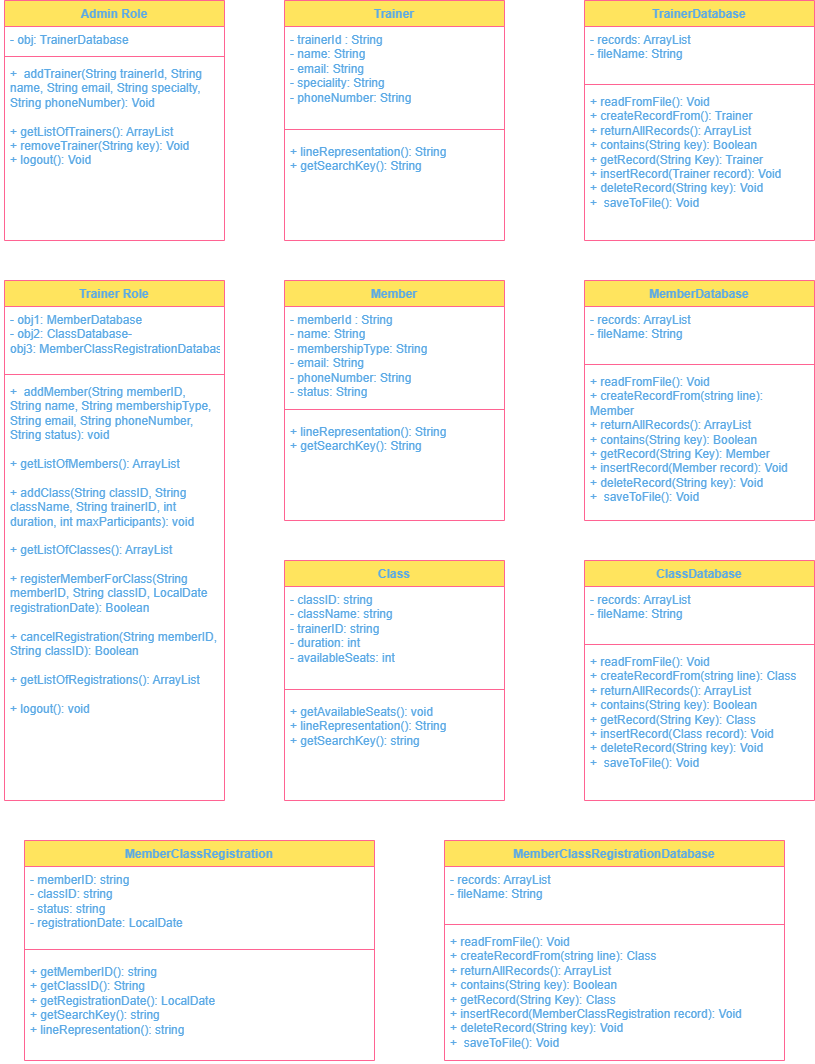

The diagram above was exported from draw.io. Its source (the exported page's mxGraphModel, read from the mxfile embedded in the PNG):
<mxGraphModel dx="1167" dy="619" grid="1" gridSize="10" guides="1" tooltips="1" connect="1" arrows="1" fold="1" page="1" pageScale="1" pageWidth="850" pageHeight="1100" math="0" shadow="0">
  <root>
    <mxCell id="0" />
    <mxCell id="1" parent="0" />
    <mxCell id="4BrDRwoc6hFuyCftVZ_f-1" value="Trainer" style="swimlane;fontStyle=1;align=center;verticalAlign=top;childLayout=stackLayout;horizontal=1;startSize=26;horizontalStack=0;resizeParent=1;resizeParentMax=0;resizeLast=0;collapsible=1;marginBottom=0;whiteSpace=wrap;html=1;labelBackgroundColor=none;fillColor=#FFE45E;strokeColor=#FF6392;fontColor=#5AA9E6;" vertex="1" parent="1">
      <mxGeometry x="300" y="80" width="220" height="240" as="geometry" />
    </mxCell>
    <mxCell id="4BrDRwoc6hFuyCftVZ_f-2" value="- trainerId : String&lt;div&gt;- name: String&lt;/div&gt;&lt;div&gt;- email: String&lt;/div&gt;&lt;div&gt;- speciality: String&lt;/div&gt;&lt;div&gt;- phoneNumber: String&lt;/div&gt;" style="text;strokeColor=none;fillColor=none;align=left;verticalAlign=top;spacingLeft=4;spacingRight=4;overflow=hidden;rotatable=0;points=[[0,0.5],[1,0.5]];portConstraint=eastwest;whiteSpace=wrap;html=1;labelBackgroundColor=none;fontColor=#5AA9E6;" vertex="1" parent="4BrDRwoc6hFuyCftVZ_f-1">
      <mxGeometry y="26" width="220" height="94" as="geometry" />
    </mxCell>
    <mxCell id="4BrDRwoc6hFuyCftVZ_f-3" value="" style="line;strokeWidth=1;fillColor=none;align=left;verticalAlign=middle;spacingTop=-1;spacingLeft=3;spacingRight=3;rotatable=0;labelPosition=right;points=[];portConstraint=eastwest;labelBackgroundColor=none;strokeColor=#FF6392;fontColor=#5AA9E6;" vertex="1" parent="4BrDRwoc6hFuyCftVZ_f-1">
      <mxGeometry y="120" width="220" height="18" as="geometry" />
    </mxCell>
    <mxCell id="4BrDRwoc6hFuyCftVZ_f-4" value="+ lineRepresentation(): String&lt;div&gt;+&amp;nbsp;getSearchKey(): String&lt;/div&gt;" style="text;strokeColor=none;fillColor=none;align=left;verticalAlign=top;spacingLeft=4;spacingRight=4;overflow=hidden;rotatable=0;points=[[0,0.5],[1,0.5]];portConstraint=eastwest;whiteSpace=wrap;html=1;labelBackgroundColor=none;fontColor=#5AA9E6;" vertex="1" parent="4BrDRwoc6hFuyCftVZ_f-1">
      <mxGeometry y="138" width="220" height="102" as="geometry" />
    </mxCell>
    <mxCell id="4BrDRwoc6hFuyCftVZ_f-6" value="TrainerDatabase" style="swimlane;fontStyle=1;align=center;verticalAlign=top;childLayout=stackLayout;horizontal=1;startSize=26;horizontalStack=0;resizeParent=1;resizeParentMax=0;resizeLast=0;collapsible=1;marginBottom=0;whiteSpace=wrap;html=1;labelBackgroundColor=none;fillColor=#FFE45E;strokeColor=#FF6392;fontColor=#5AA9E6;" vertex="1" parent="1">
      <mxGeometry x="600" y="80" width="230" height="240" as="geometry" />
    </mxCell>
    <mxCell id="4BrDRwoc6hFuyCftVZ_f-7" value="- records: ArrayList&lt;div&gt;- fileName: String&lt;/div&gt;" style="text;strokeColor=none;fillColor=none;align=left;verticalAlign=top;spacingLeft=4;spacingRight=4;overflow=hidden;rotatable=0;points=[[0,0.5],[1,0.5]];portConstraint=eastwest;whiteSpace=wrap;html=1;labelBackgroundColor=none;fontColor=#5AA9E6;" vertex="1" parent="4BrDRwoc6hFuyCftVZ_f-6">
      <mxGeometry y="26" width="230" height="54" as="geometry" />
    </mxCell>
    <mxCell id="4BrDRwoc6hFuyCftVZ_f-8" value="" style="line;strokeWidth=1;fillColor=none;align=left;verticalAlign=middle;spacingTop=-1;spacingLeft=3;spacingRight=3;rotatable=0;labelPosition=right;points=[];portConstraint=eastwest;labelBackgroundColor=none;strokeColor=#FF6392;fontColor=#5AA9E6;" vertex="1" parent="4BrDRwoc6hFuyCftVZ_f-6">
      <mxGeometry y="80" width="230" height="8" as="geometry" />
    </mxCell>
    <mxCell id="4BrDRwoc6hFuyCftVZ_f-9" value="+ readFromFile(): Void&lt;div&gt;+&amp;nbsp;createRecordFrom(): Trainer&lt;/div&gt;&lt;div&gt;+&amp;nbsp;returnAllRecords(): ArrayList&lt;/div&gt;&lt;div&gt;+&amp;nbsp;contains(String key): Boolean&lt;/div&gt;&lt;div&gt;+&amp;nbsp;getRecord(String Key): Trainer&lt;/div&gt;&lt;div&gt;+&amp;nbsp;insertRecord(Trainer record): Void&lt;/div&gt;&lt;div&gt;+&amp;nbsp;deleteRecord(String key): Void&lt;/div&gt;&lt;div&gt;+&amp;nbsp;&amp;nbsp;saveToFile(): Void&lt;/div&gt;" style="text;strokeColor=none;fillColor=none;align=left;verticalAlign=top;spacingLeft=4;spacingRight=4;overflow=hidden;rotatable=0;points=[[0,0.5],[1,0.5]];portConstraint=eastwest;whiteSpace=wrap;html=1;labelBackgroundColor=none;fontColor=#5AA9E6;" vertex="1" parent="4BrDRwoc6hFuyCftVZ_f-6">
      <mxGeometry y="88" width="230" height="152" as="geometry" />
    </mxCell>
    <mxCell id="4BrDRwoc6hFuyCftVZ_f-10" value="Admin Role" style="swimlane;fontStyle=1;align=center;verticalAlign=top;childLayout=stackLayout;horizontal=1;startSize=26;horizontalStack=0;resizeParent=1;resizeParentMax=0;resizeLast=0;collapsible=1;marginBottom=0;whiteSpace=wrap;html=1;labelBackgroundColor=none;fillColor=#FFE45E;strokeColor=#FF6392;fontColor=#5AA9E6;" vertex="1" parent="1">
      <mxGeometry x="20" y="80" width="220" height="240" as="geometry" />
    </mxCell>
    <mxCell id="4BrDRwoc6hFuyCftVZ_f-11" value="- obj: TrainerDatabase" style="text;strokeColor=none;fillColor=none;align=left;verticalAlign=top;spacingLeft=4;spacingRight=4;overflow=hidden;rotatable=0;points=[[0,0.5],[1,0.5]];portConstraint=eastwest;whiteSpace=wrap;html=1;labelBackgroundColor=none;fontColor=#5AA9E6;" vertex="1" parent="4BrDRwoc6hFuyCftVZ_f-10">
      <mxGeometry y="26" width="220" height="26" as="geometry" />
    </mxCell>
    <mxCell id="4BrDRwoc6hFuyCftVZ_f-12" value="" style="line;strokeWidth=1;fillColor=none;align=left;verticalAlign=middle;spacingTop=-1;spacingLeft=3;spacingRight=3;rotatable=0;labelPosition=right;points=[];portConstraint=eastwest;labelBackgroundColor=none;strokeColor=#FF6392;fontColor=#5AA9E6;" vertex="1" parent="4BrDRwoc6hFuyCftVZ_f-10">
      <mxGeometry y="52" width="220" height="8" as="geometry" />
    </mxCell>
    <mxCell id="4BrDRwoc6hFuyCftVZ_f-13" value="+&amp;nbsp;&amp;nbsp;addTrainer(String trainerId, String name, String email, String specialty, String phoneNumber): Void&amp;nbsp;&lt;div&gt;&lt;br&gt;&lt;/div&gt;&lt;div&gt;+&amp;nbsp;getListOfTrainers(): ArrayList&lt;/div&gt;&lt;div&gt;+&amp;nbsp;removeTrainer(String key): Void&lt;/div&gt;&lt;div&gt;+&amp;nbsp;logout(): Void&lt;/div&gt;&lt;div&gt;&lt;br&gt;&lt;/div&gt;" style="text;strokeColor=none;fillColor=none;align=left;verticalAlign=top;spacingLeft=4;spacingRight=4;overflow=hidden;rotatable=0;points=[[0,0.5],[1,0.5]];portConstraint=eastwest;whiteSpace=wrap;html=1;shadow=1;labelBackgroundColor=none;fontColor=#5AA9E6;" vertex="1" parent="4BrDRwoc6hFuyCftVZ_f-10">
      <mxGeometry y="60" width="220" height="180" as="geometry" />
    </mxCell>
    <mxCell id="4BrDRwoc6hFuyCftVZ_f-14" value="Member" style="swimlane;fontStyle=1;align=center;verticalAlign=top;childLayout=stackLayout;horizontal=1;startSize=26;horizontalStack=0;resizeParent=1;resizeParentMax=0;resizeLast=0;collapsible=1;marginBottom=0;whiteSpace=wrap;html=1;labelBackgroundColor=none;fillColor=#FFE45E;strokeColor=#FF6392;fontColor=#5AA9E6;" vertex="1" parent="1">
      <mxGeometry x="300" y="360" width="220" height="240" as="geometry" />
    </mxCell>
    <mxCell id="4BrDRwoc6hFuyCftVZ_f-15" value="- memberId : String&lt;div&gt;- name: String&lt;/div&gt;&lt;div&gt;- membershipType: String&lt;/div&gt;&lt;div&gt;- email: String&lt;/div&gt;&lt;div&gt;- phoneNumber: String&lt;/div&gt;&lt;div&gt;- status: String&lt;/div&gt;" style="text;strokeColor=none;fillColor=none;align=left;verticalAlign=top;spacingLeft=4;spacingRight=4;overflow=hidden;rotatable=0;points=[[0,0.5],[1,0.5]];portConstraint=eastwest;whiteSpace=wrap;html=1;labelBackgroundColor=none;fontColor=#5AA9E6;" vertex="1" parent="4BrDRwoc6hFuyCftVZ_f-14">
      <mxGeometry y="26" width="220" height="94" as="geometry" />
    </mxCell>
    <mxCell id="4BrDRwoc6hFuyCftVZ_f-16" value="" style="line;strokeWidth=1;fillColor=none;align=left;verticalAlign=middle;spacingTop=-1;spacingLeft=3;spacingRight=3;rotatable=0;labelPosition=right;points=[];portConstraint=eastwest;labelBackgroundColor=none;strokeColor=#FF6392;fontColor=#5AA9E6;" vertex="1" parent="4BrDRwoc6hFuyCftVZ_f-14">
      <mxGeometry y="120" width="220" height="18" as="geometry" />
    </mxCell>
    <mxCell id="4BrDRwoc6hFuyCftVZ_f-17" value="+ lineRepresentation(): String&lt;div&gt;+&amp;nbsp;getSearchKey(): String&lt;/div&gt;" style="text;strokeColor=none;fillColor=none;align=left;verticalAlign=top;spacingLeft=4;spacingRight=4;overflow=hidden;rotatable=0;points=[[0,0.5],[1,0.5]];portConstraint=eastwest;whiteSpace=wrap;html=1;labelBackgroundColor=none;fontColor=#5AA9E6;" vertex="1" parent="4BrDRwoc6hFuyCftVZ_f-14">
      <mxGeometry y="138" width="220" height="102" as="geometry" />
    </mxCell>
    <mxCell id="4BrDRwoc6hFuyCftVZ_f-18" value="MemberDatabase" style="swimlane;fontStyle=1;align=center;verticalAlign=top;childLayout=stackLayout;horizontal=1;startSize=26;horizontalStack=0;resizeParent=1;resizeParentMax=0;resizeLast=0;collapsible=1;marginBottom=0;whiteSpace=wrap;html=1;labelBackgroundColor=none;fillColor=#FFE45E;strokeColor=#FF6392;fontColor=#5AA9E6;" vertex="1" parent="1">
      <mxGeometry x="600" y="360" width="230" height="240" as="geometry" />
    </mxCell>
    <mxCell id="4BrDRwoc6hFuyCftVZ_f-19" value="- records: ArrayList&lt;div&gt;- fileName: String&lt;/div&gt;" style="text;strokeColor=none;fillColor=none;align=left;verticalAlign=top;spacingLeft=4;spacingRight=4;overflow=hidden;rotatable=0;points=[[0,0.5],[1,0.5]];portConstraint=eastwest;whiteSpace=wrap;html=1;labelBackgroundColor=none;fontColor=#5AA9E6;" vertex="1" parent="4BrDRwoc6hFuyCftVZ_f-18">
      <mxGeometry y="26" width="230" height="54" as="geometry" />
    </mxCell>
    <mxCell id="4BrDRwoc6hFuyCftVZ_f-20" value="" style="line;strokeWidth=1;fillColor=none;align=left;verticalAlign=middle;spacingTop=-1;spacingLeft=3;spacingRight=3;rotatable=0;labelPosition=right;points=[];portConstraint=eastwest;labelBackgroundColor=none;strokeColor=#FF6392;fontColor=#5AA9E6;" vertex="1" parent="4BrDRwoc6hFuyCftVZ_f-18">
      <mxGeometry y="80" width="230" height="8" as="geometry" />
    </mxCell>
    <mxCell id="4BrDRwoc6hFuyCftVZ_f-21" value="+ readFromFile(): Void&lt;div&gt;+&amp;nbsp;createRecordFrom(string line): Member&lt;/div&gt;&lt;div&gt;+&amp;nbsp;returnAllRecords(): ArrayList&lt;/div&gt;&lt;div&gt;+&amp;nbsp;contains(String key): Boolean&lt;/div&gt;&lt;div&gt;+&amp;nbsp;getRecord(String Key): Member&lt;/div&gt;&lt;div&gt;+&amp;nbsp;insertRecord(Member record): Void&lt;/div&gt;&lt;div&gt;+&amp;nbsp;deleteRecord(String key): Void&lt;/div&gt;&lt;div&gt;+&amp;nbsp;&amp;nbsp;saveToFile(): Void&lt;/div&gt;" style="text;strokeColor=none;fillColor=none;align=left;verticalAlign=top;spacingLeft=4;spacingRight=4;overflow=hidden;rotatable=0;points=[[0,0.5],[1,0.5]];portConstraint=eastwest;whiteSpace=wrap;html=1;labelBackgroundColor=none;fontColor=#5AA9E6;" vertex="1" parent="4BrDRwoc6hFuyCftVZ_f-18">
      <mxGeometry y="88" width="230" height="152" as="geometry" />
    </mxCell>
    <mxCell id="4BrDRwoc6hFuyCftVZ_f-22" value="Class" style="swimlane;fontStyle=1;align=center;verticalAlign=top;childLayout=stackLayout;horizontal=1;startSize=26;horizontalStack=0;resizeParent=1;resizeParentMax=0;resizeLast=0;collapsible=1;marginBottom=0;whiteSpace=wrap;html=1;labelBackgroundColor=none;fillColor=#FFE45E;strokeColor=#FF6392;fontColor=#5AA9E6;" vertex="1" parent="1">
      <mxGeometry x="300" y="640" width="220" height="240" as="geometry" />
    </mxCell>
    <mxCell id="4BrDRwoc6hFuyCftVZ_f-23" value="- classID: string&lt;div&gt;- className: string&lt;/div&gt;&lt;div&gt;- trainerID: string&lt;/div&gt;&lt;div&gt;- duration: int&lt;/div&gt;&lt;div&gt;- availableSeats: int&lt;/div&gt;" style="text;strokeColor=none;fillColor=none;align=left;verticalAlign=top;spacingLeft=4;spacingRight=4;overflow=hidden;rotatable=0;points=[[0,0.5],[1,0.5]];portConstraint=eastwest;whiteSpace=wrap;html=1;labelBackgroundColor=none;fontColor=#5AA9E6;" vertex="1" parent="4BrDRwoc6hFuyCftVZ_f-22">
      <mxGeometry y="26" width="220" height="94" as="geometry" />
    </mxCell>
    <mxCell id="4BrDRwoc6hFuyCftVZ_f-24" value="" style="line;strokeWidth=1;fillColor=none;align=left;verticalAlign=middle;spacingTop=-1;spacingLeft=3;spacingRight=3;rotatable=0;labelPosition=right;points=[];portConstraint=eastwest;labelBackgroundColor=none;strokeColor=#FF6392;fontColor=#5AA9E6;" vertex="1" parent="4BrDRwoc6hFuyCftVZ_f-22">
      <mxGeometry y="120" width="220" height="18" as="geometry" />
    </mxCell>
    <mxCell id="4BrDRwoc6hFuyCftVZ_f-25" value="+ getAvailableSeats(): void&amp;nbsp;&lt;div&gt;+&amp;nbsp;lineRepresentation(): String&lt;/div&gt;&lt;div&gt;+&amp;nbsp;getSearchKey(): string&lt;/div&gt;" style="text;strokeColor=none;fillColor=none;align=left;verticalAlign=top;spacingLeft=4;spacingRight=4;overflow=hidden;rotatable=0;points=[[0,0.5],[1,0.5]];portConstraint=eastwest;whiteSpace=wrap;html=1;labelBackgroundColor=none;fontColor=#5AA9E6;" vertex="1" parent="4BrDRwoc6hFuyCftVZ_f-22">
      <mxGeometry y="138" width="220" height="102" as="geometry" />
    </mxCell>
    <mxCell id="4BrDRwoc6hFuyCftVZ_f-26" value="ClassDatabase" style="swimlane;fontStyle=1;align=center;verticalAlign=top;childLayout=stackLayout;horizontal=1;startSize=26;horizontalStack=0;resizeParent=1;resizeParentMax=0;resizeLast=0;collapsible=1;marginBottom=0;whiteSpace=wrap;html=1;labelBackgroundColor=none;fillColor=#FFE45E;strokeColor=#FF6392;fontColor=#5AA9E6;" vertex="1" parent="1">
      <mxGeometry x="600" y="640" width="230" height="240" as="geometry" />
    </mxCell>
    <mxCell id="4BrDRwoc6hFuyCftVZ_f-27" value="- records: ArrayList&lt;div&gt;- fileName: String&lt;/div&gt;" style="text;strokeColor=none;fillColor=none;align=left;verticalAlign=top;spacingLeft=4;spacingRight=4;overflow=hidden;rotatable=0;points=[[0,0.5],[1,0.5]];portConstraint=eastwest;whiteSpace=wrap;html=1;labelBackgroundColor=none;fontColor=#5AA9E6;" vertex="1" parent="4BrDRwoc6hFuyCftVZ_f-26">
      <mxGeometry y="26" width="230" height="54" as="geometry" />
    </mxCell>
    <mxCell id="4BrDRwoc6hFuyCftVZ_f-28" value="" style="line;strokeWidth=1;fillColor=none;align=left;verticalAlign=middle;spacingTop=-1;spacingLeft=3;spacingRight=3;rotatable=0;labelPosition=right;points=[];portConstraint=eastwest;labelBackgroundColor=none;strokeColor=#FF6392;fontColor=#5AA9E6;" vertex="1" parent="4BrDRwoc6hFuyCftVZ_f-26">
      <mxGeometry y="80" width="230" height="8" as="geometry" />
    </mxCell>
    <mxCell id="4BrDRwoc6hFuyCftVZ_f-29" value="+ readFromFile(): Void&lt;div&gt;+&amp;nbsp;createRecordFrom(string line): Class&lt;/div&gt;&lt;div&gt;+&amp;nbsp;returnAllRecords(): ArrayList&lt;/div&gt;&lt;div&gt;+&amp;nbsp;contains(String key): Boolean&lt;/div&gt;&lt;div&gt;+&amp;nbsp;getRecord(String Key): Class&lt;/div&gt;&lt;div&gt;+&amp;nbsp;insertRecord(Class record): Void&lt;/div&gt;&lt;div&gt;+&amp;nbsp;deleteRecord(String key): Void&lt;/div&gt;&lt;div&gt;+&amp;nbsp;&amp;nbsp;saveToFile(): Void&lt;/div&gt;" style="text;strokeColor=none;fillColor=none;align=left;verticalAlign=top;spacingLeft=4;spacingRight=4;overflow=hidden;rotatable=0;points=[[0,0.5],[1,0.5]];portConstraint=eastwest;whiteSpace=wrap;html=1;labelBackgroundColor=none;fontColor=#5AA9E6;" vertex="1" parent="4BrDRwoc6hFuyCftVZ_f-26">
      <mxGeometry y="88" width="230" height="152" as="geometry" />
    </mxCell>
    <mxCell id="4BrDRwoc6hFuyCftVZ_f-30" value="Trainer Role" style="swimlane;fontStyle=1;align=center;verticalAlign=top;childLayout=stackLayout;horizontal=1;startSize=26;horizontalStack=0;resizeParent=1;resizeParentMax=0;resizeLast=0;collapsible=1;marginBottom=0;whiteSpace=wrap;html=1;labelBackgroundColor=none;fillColor=#FFE45E;strokeColor=#FF6392;fontColor=#5AA9E6;" vertex="1" parent="1">
      <mxGeometry x="20" y="360" width="220" height="520" as="geometry" />
    </mxCell>
    <mxCell id="4BrDRwoc6hFuyCftVZ_f-31" value="- obj1: MemberDatabase&lt;div&gt;- obj2:&amp;nbsp;ClassDatabase&lt;span style=&quot;background-color: initial;&quot;&gt;- obj3:&amp;nbsp;MemberClassRegistrationDatabase&lt;/span&gt;&lt;/div&gt;" style="text;strokeColor=none;fillColor=none;align=left;verticalAlign=top;spacingLeft=4;spacingRight=4;overflow=hidden;rotatable=0;points=[[0,0.5],[1,0.5]];portConstraint=eastwest;whiteSpace=wrap;html=1;labelBackgroundColor=none;fontColor=#5AA9E6;" vertex="1" parent="4BrDRwoc6hFuyCftVZ_f-30">
      <mxGeometry y="26" width="220" height="64" as="geometry" />
    </mxCell>
    <mxCell id="4BrDRwoc6hFuyCftVZ_f-32" value="" style="line;strokeWidth=1;fillColor=none;align=left;verticalAlign=middle;spacingTop=-1;spacingLeft=3;spacingRight=3;rotatable=0;labelPosition=right;points=[];portConstraint=eastwest;labelBackgroundColor=none;strokeColor=#FF6392;fontColor=#5AA9E6;" vertex="1" parent="4BrDRwoc6hFuyCftVZ_f-30">
      <mxGeometry y="90" width="220" height="8" as="geometry" />
    </mxCell>
    <mxCell id="4BrDRwoc6hFuyCftVZ_f-33" value="+&amp;nbsp; addMember(String memberID, String name, String membershipType, String email, String phoneNumber, String status): void&lt;div&gt;&lt;br&gt;&lt;div&gt;+&amp;nbsp;getListOfMembers(): ArrayList&lt;/div&gt;&lt;div&gt;&lt;br&gt;&lt;/div&gt;&lt;div&gt;+&amp;nbsp;addClass(String classID, String className, String trainerID, int duration, int maxParticipants): void&lt;/div&gt;&lt;div&gt;&lt;br&gt;&lt;/div&gt;&lt;div&gt;+&amp;nbsp;getListOfClasses(): ArrayList&lt;/div&gt;&lt;div&gt;&lt;br&gt;&lt;/div&gt;&lt;div&gt;+&amp;nbsp;registerMemberForClass(String memberID, String classID, LocalDate registrationDate): Boolean&lt;/div&gt;&lt;div&gt;&lt;br&gt;&lt;/div&gt;&lt;div&gt;+&amp;nbsp;cancelRegistration(String memberID, String classID): Boolean&lt;/div&gt;&lt;div&gt;&lt;br&gt;&lt;/div&gt;&lt;div&gt;+&amp;nbsp;getListOfRegistrations(): ArrayList&lt;/div&gt;&lt;div&gt;&lt;br&gt;&lt;/div&gt;&lt;div&gt;+ logout(): void&lt;/div&gt;&lt;div&gt;&lt;br&gt;&lt;/div&gt;&lt;/div&gt;" style="text;strokeColor=none;fillColor=none;align=left;verticalAlign=top;spacingLeft=4;spacingRight=4;overflow=hidden;rotatable=0;points=[[0,0.5],[1,0.5]];portConstraint=eastwest;whiteSpace=wrap;html=1;shadow=1;labelBackgroundColor=none;fontColor=#5AA9E6;" vertex="1" parent="4BrDRwoc6hFuyCftVZ_f-30">
      <mxGeometry y="98" width="220" height="422" as="geometry" />
    </mxCell>
    <mxCell id="4BrDRwoc6hFuyCftVZ_f-34" value="MemberClassRegistration" style="swimlane;fontStyle=1;align=center;verticalAlign=top;childLayout=stackLayout;horizontal=1;startSize=26;horizontalStack=0;resizeParent=1;resizeParentMax=0;resizeLast=0;collapsible=1;marginBottom=0;whiteSpace=wrap;html=1;labelBackgroundColor=none;fillColor=#FFE45E;strokeColor=#FF6392;fontColor=#5AA9E6;" vertex="1" parent="1">
      <mxGeometry x="40" y="920" width="350" height="220" as="geometry" />
    </mxCell>
    <mxCell id="4BrDRwoc6hFuyCftVZ_f-35" value="- memberID: string&lt;div&gt;- classID: string&lt;/div&gt;&lt;div&gt;- status: string&lt;/div&gt;&lt;div&gt;- registrationDate: LocalDate&lt;/div&gt;" style="text;strokeColor=none;fillColor=none;align=left;verticalAlign=top;spacingLeft=4;spacingRight=4;overflow=hidden;rotatable=0;points=[[0,0.5],[1,0.5]];portConstraint=eastwest;whiteSpace=wrap;html=1;labelBackgroundColor=none;fontColor=#5AA9E6;" vertex="1" parent="4BrDRwoc6hFuyCftVZ_f-34">
      <mxGeometry y="26" width="350" height="74" as="geometry" />
    </mxCell>
    <mxCell id="4BrDRwoc6hFuyCftVZ_f-36" value="" style="line;strokeWidth=1;fillColor=none;align=left;verticalAlign=middle;spacingTop=-1;spacingLeft=3;spacingRight=3;rotatable=0;labelPosition=right;points=[];portConstraint=eastwest;labelBackgroundColor=none;strokeColor=#FF6392;fontColor=#5AA9E6;" vertex="1" parent="4BrDRwoc6hFuyCftVZ_f-34">
      <mxGeometry y="100" width="350" height="18" as="geometry" />
    </mxCell>
    <mxCell id="4BrDRwoc6hFuyCftVZ_f-37" value="+ getMemberID(): string&lt;div&gt;+&amp;nbsp;getClassID(): String&lt;/div&gt;&lt;div&gt;+&amp;nbsp;getRegistrationDate(): LocalDate&lt;/div&gt;&lt;div&gt;+&amp;nbsp;getSearchKey(): string&lt;/div&gt;&lt;div&gt;+&amp;nbsp;lineRepresentation(): string&lt;/div&gt;" style="text;strokeColor=none;fillColor=none;align=left;verticalAlign=top;spacingLeft=4;spacingRight=4;overflow=hidden;rotatable=0;points=[[0,0.5],[1,0.5]];portConstraint=eastwest;whiteSpace=wrap;html=1;labelBackgroundColor=none;fontColor=#5AA9E6;" vertex="1" parent="4BrDRwoc6hFuyCftVZ_f-34">
      <mxGeometry y="118" width="350" height="102" as="geometry" />
    </mxCell>
    <mxCell id="4BrDRwoc6hFuyCftVZ_f-38" value="MemberClassRegistrationDatabase" style="swimlane;fontStyle=1;align=center;verticalAlign=top;childLayout=stackLayout;horizontal=1;startSize=26;horizontalStack=0;resizeParent=1;resizeParentMax=0;resizeLast=0;collapsible=1;marginBottom=0;whiteSpace=wrap;html=1;labelBackgroundColor=none;fillColor=#FFE45E;strokeColor=#FF6392;fontColor=#5AA9E6;" vertex="1" parent="1">
      <mxGeometry x="460" y="920" width="340" height="220" as="geometry" />
    </mxCell>
    <mxCell id="4BrDRwoc6hFuyCftVZ_f-39" value="- records: ArrayList&lt;div&gt;- fileName: String&lt;/div&gt;" style="text;strokeColor=none;fillColor=none;align=left;verticalAlign=top;spacingLeft=4;spacingRight=4;overflow=hidden;rotatable=0;points=[[0,0.5],[1,0.5]];portConstraint=eastwest;whiteSpace=wrap;html=1;labelBackgroundColor=none;fontColor=#5AA9E6;" vertex="1" parent="4BrDRwoc6hFuyCftVZ_f-38">
      <mxGeometry y="26" width="340" height="54" as="geometry" />
    </mxCell>
    <mxCell id="4BrDRwoc6hFuyCftVZ_f-40" value="" style="line;strokeWidth=1;fillColor=none;align=left;verticalAlign=middle;spacingTop=-1;spacingLeft=3;spacingRight=3;rotatable=0;labelPosition=right;points=[];portConstraint=eastwest;labelBackgroundColor=none;strokeColor=#FF6392;fontColor=#5AA9E6;" vertex="1" parent="4BrDRwoc6hFuyCftVZ_f-38">
      <mxGeometry y="80" width="340" height="8" as="geometry" />
    </mxCell>
    <mxCell id="4BrDRwoc6hFuyCftVZ_f-41" value="+ readFromFile(): Void&lt;div&gt;+&amp;nbsp;createRecordFrom(string line): Class&lt;/div&gt;&lt;div&gt;+&amp;nbsp;returnAllRecords(): ArrayList&lt;/div&gt;&lt;div&gt;+&amp;nbsp;contains(String key): Boolean&lt;/div&gt;&lt;div&gt;+&amp;nbsp;getRecord(String Key): Class&lt;/div&gt;&lt;div&gt;+&amp;nbsp;insertRecord(MemberClassRegistration record): Void&lt;/div&gt;&lt;div&gt;+&amp;nbsp;deleteRecord(String key): Void&lt;/div&gt;&lt;div&gt;+&amp;nbsp;&amp;nbsp;saveToFile(): Void&lt;/div&gt;" style="text;strokeColor=none;fillColor=none;align=left;verticalAlign=top;spacingLeft=4;spacingRight=4;overflow=hidden;rotatable=0;points=[[0,0.5],[1,0.5]];portConstraint=eastwest;whiteSpace=wrap;html=1;labelBackgroundColor=none;fontColor=#5AA9E6;" vertex="1" parent="4BrDRwoc6hFuyCftVZ_f-38">
      <mxGeometry y="88" width="340" height="132" as="geometry" />
    </mxCell>
  </root>
</mxGraphModel>